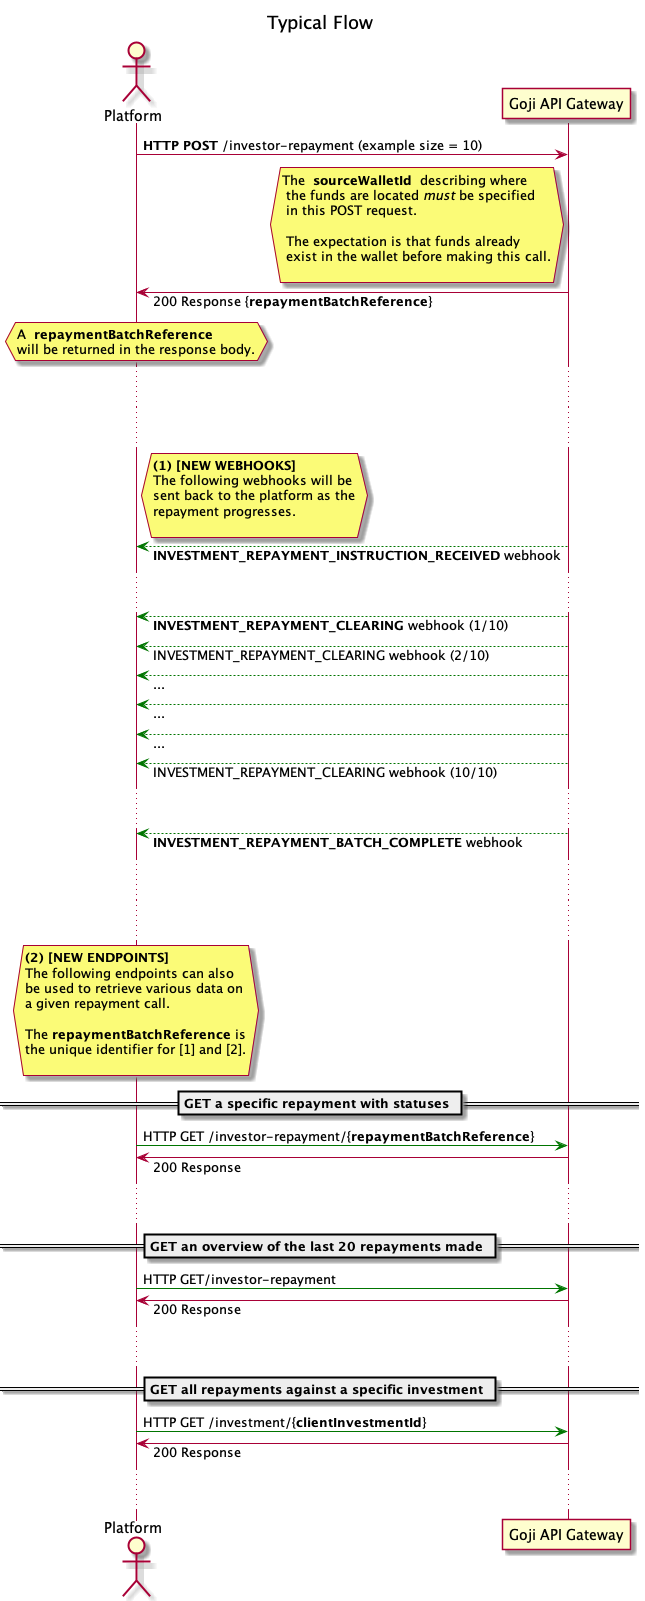

The diagram above was rendered by PlantUML. Its source (embedded in the PNG):
@startuml

title Typical Flow
skinparam responseMessageBelowArrow true
actor "Platform" as other
participant "Goji API Gateway" as api

other -> api : <b>HTTP POST</b> /investor-repayment (example size = 10)
hnote left api
The <b> sourceWalletId </b> describing where
 the funds are located <i>must</i> be specified
 in this POST request.

 The expectation is that funds already
 exist in the wallet before making this call.

end note
api -> other : 200 Response {<b>repaymentBatchReference</b>}
hnote over other
A <b> repaymentBatchReference </b>
will be returned in the response body.
end note


...  ...
...  ...

hnote right other
<b>(1) [NEW WEBHOOKS]</b>
The following webhooks will be
sent back to the platform as the
repayment progresses.

end note

api -[#007500]-> other : <b>INVESTMENT_REPAYMENT_INSTRUCTION_RECEIVED</b> webhook
... ...
api -[#007500]-> other : <b>INVESTMENT_REPAYMENT_CLEARING</b> webhook (1/10)
api -[#007500]-> other : INVESTMENT_REPAYMENT_CLEARING webhook (2/10)
api -[#007500]-> other : ...
api -[#007500]-> other : ...
api -[#007500]-> other : ...
api -[#007500]-> other : INVESTMENT_REPAYMENT_CLEARING webhook (10/10)
... ...
api -[#007500]-> other : <b>INVESTMENT_REPAYMENT_BATCH_COMPLETE</b> webhook

... ...
... ...

hnote over other
<b>(2) [NEW ENDPOINTS]</b>
The following endpoints can also
be used to retrieve various data on
a given repayment call.

The <b>repaymentBatchReference</b> is
the unique identifier for [1] and [2].

end note

== GET a specific repayment with statuses ==
other -[#007500]> api : HTTP GET /investor-repayment/{<b>repaymentBatchReference</b>}
api -> other : 200 Response

... ...


== GET an overview of the last 20 repayments made ==
other -[#007500]> api : HTTP GET/investor-repayment
api -> other : 200 Response

... ...

== GET all repayments against a specific investment ==
other -[#007500]> api : HTTP GET /investment/{<b>clientInvestmentId</b>}
api -> other : 200 Response

... ...







@enduml